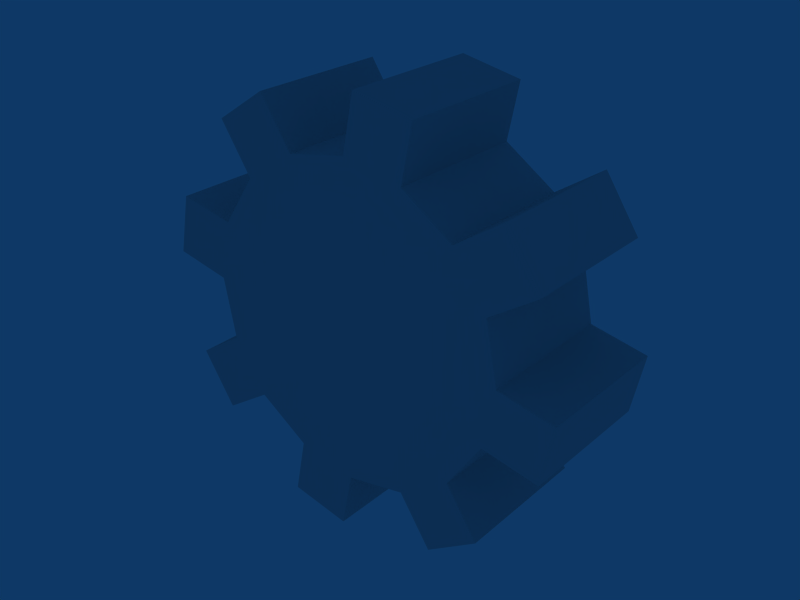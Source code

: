 # Source: Gear.blend  (saved by Blender 2.49.0; exported with 4.5.12 LTS)
import bpy
from mathutils import Matrix  # noqa: F401  (used for matrix-valued properties, if any)

bpy.ops.wm.read_factory_settings(use_empty=True)
scene = bpy.context.scene
scene.name = 'Scene'

# ---- collections
col_collection_1 = bpy.data.collections.new('Collection 1'); scene.collection.children.link(col_collection_1)

# ---- materials (node trees are filled in below, after node groups)
mat_material = bpy.data.materials.new('Material')
mat_material.alpha_threshold = 0.0
mat_material.roughness = 0.5
mat_material.line_color = (0.0, 0.0, 0.0, 1.0)

# ---- material node trees

# ---- world
world_world = bpy.data.worlds.new('World'); scene.world = world_world
world_world.color = (0.05656, 0.2208, 0.4)
world_world.use_sun_shadow = False
world_world.sun_shadow_jitter_overblur = 0.0
world_world.cycles.sampling_method = 'MANUAL'
world_world.cycles.sample_map_resolution = 256

# ---- meshes
me_cube = bpy.data.meshes.new('Cube')
me_cube.from_pydata([(1.561, 1.015, 1.561), (2.04, 1.015, 0.8449), (2.208, 1.015, -5.223e-07), (2.04, 1.015, -0.8449), (1.561, 1.015, -1.561), (0.8449, 1.015, -2.04), (-1.673e-07, 1.015, -2.208), (-0.8449, 1.015, -2.04), (-1.561, 1.015, -1.561), (-2.04, 1.015, -0.8449), (-2.208, 1.015, -3.995e-07), (-2.04, 1.015, 0.8449), (-1.561, 1.015, 1.561), (-0.8449, 1.015, 2.04), (9.381e-07, 1.015, 2.208), (0.8449, 1.015, 2.04), (1.561, -0.9846, 1.561), (2.04, -0.9846, 0.8449), (2.208, -0.9846, -3.201e-06), (2.04, -0.9846, -0.8449), (1.561, -0.9846, -1.561), (0.8449, -0.9846, -2.04), (-4.764e-06, -0.9846, -2.208), (-0.8449, -0.9846, -2.04), (-1.561, -0.9846, -1.561), (-2.04, -0.9846, -0.8449), (-2.208, -0.9846, 5.326e-06), (-2.04, -0.9846, 0.8449), (-1.561, -0.9846, 1.561), (-0.8449, -0.9846, 2.04), (6.588e-06, -0.9846, 2.208), (0.8449, -0.9846, 2.04), (-5.007e-07, -0.9846, -3.503e-07), (0.1576, 1.015, 3.0), (0.1576, -0.9846, 3.0), (1.002, -0.9846, 2.832), (1.002, 1.015, 2.832), (-2.01, 1.015, 2.233), (-2.01, -0.9846, 2.233), (-1.294, -0.9846, 2.711), (-1.294, 1.015, 2.711), (-3.0, 1.015, 0.1576), (-3.0, -0.9846, 0.1576), (-2.832, -0.9846, 1.002), (-2.832, 1.015, 1.002), (-2.233, 1.015, -2.01), (-2.233, -0.9846, -2.01), (-2.711, -0.9846, -1.294), (-2.711, 1.015, -1.294), (-0.1576, 1.015, -3.0), (-0.1576, -0.9846, -3.0), (-1.002, -0.9846, -2.832), (-1.002, 1.015, -2.832), (2.01, 1.015, -2.233), (2.01, -0.9846, -2.233), (1.294, -0.9846, -2.711), (1.294, 1.015, -2.711), (3.0, 1.015, -0.1576), (3.0, -0.9846, -0.1576), (2.832, -0.9846, -1.002), (2.832, 1.015, -1.002), (2.233, 1.015, 2.01), (2.233, -0.9846, 2.01), (2.711, -0.9846, 1.294), (2.711, 1.015, 1.294)], [], [(32, 17, 16), (32, 18, 17), (32, 19, 18), (32, 20, 19), (32, 21, 20), (32, 22, 21), (32, 23, 22), (32, 24, 23), (32, 25, 24), (32, 26, 25), (32, 27, 26), (32, 28, 27), (32, 29, 28), (32, 30, 29), (32, 31, 30), (32, 16, 31), (1, 17, 18, 2), (3, 19, 20, 4), (5, 21, 22, 6), (7, 23, 24, 8), (9, 25, 26, 10), (11, 27, 28, 12), (13, 29, 30, 14), (16, 0, 15, 31), (30, 34, 33, 14), (31, 35, 34, 30), (15, 36, 35, 31), (33, 34, 35, 36), (28, 38, 37, 12), (29, 39, 38, 28), (13, 40, 39, 29), (37, 38, 39, 40), (26, 42, 41, 10), (27, 43, 42, 26), (11, 44, 43, 27), (41, 42, 43, 44), (24, 46, 45, 8), (25, 47, 46, 24), (9, 48, 47, 25), (45, 46, 47, 48), (22, 50, 49, 6), (23, 51, 50, 22), (7, 52, 51, 23), (49, 50, 51, 52), (20, 54, 53, 4), (21, 55, 54, 20), (5, 56, 55, 21), (53, 54, 55, 56), (18, 58, 57, 2), (19, 59, 58, 18), (3, 60, 59, 19), (57, 58, 59, 60), (61, 0, 16, 62), (17, 63, 62, 16), (1, 64, 63, 17), (61, 62, 63, 64)])
_uv = me_cube.uv_layers.new(name='UVTex')
_uv.uv.foreach_set('vector', [0.6976, 0.892, 0.7633, 0.9309, 0.7616, 0.9944, 0.6976, 0.892, 0.7644, 0.8914, 0.7633, 0.9309, 0.6976, 0.892, 0.7621, 0.8537, 0.7644, 0.8914, 0.6976, 0.892, 0.7604, 0.7969, 0.7621, 0.8537, 0.6976, 0.892, 0.731, 0.7862, 0.7604, 0.7969, 0.6976, 0.892, 0.6976, 0.7822, 0.731, 0.7862, 0.6976, 0.892, 0.6653, 0.7843, 0.6976, 0.7822, 0.6976, 0.892, 0.6317, 0.7926, 0.6653, 0.7843, 0.6976, 0.892, 0.6269, 0.8525, 0.6317, 0.7926, 0.6976, 0.892, 0.6277, 0.892, 0.6269, 0.8525, 0.6976, 0.892, 0.6288, 0.9528, 0.6277, 0.892, 0.6976, 0.892, 0.6286, 0.9944, 0.6288, 0.9528, 0.6976, 0.892, 0.6696, 0.9954, 0.6286, 0.9944, 0.6976, 0.892, 0.6976, 0.9963, 0.6696, 0.9954, 0.6976, 0.892, 0.7286, 0.9954, 0.6976, 0.9963, 0.6976, 0.892, 0.7616, 0.9944, 0.7286, 0.9954, 0.559, 0.9359, 0.559, 0.9359, 0.5666, 0.8976, 0.5666, 0.8976, 0.559, 0.8593, 0.559, 0.8593, 0.5373, 0.8269, 0.5373, 0.8269, 0.5049, 0.8052, 0.5049, 0.8052, 0.4666, 0.7976, 0.4666, 0.7976, 0.4283, 0.8052, 0.4283, 0.8052, 0.3959, 0.8269, 0.3959, 0.8269, 0.3742, 0.8593, 0.3742, 0.8593, 0.3666, 0.8976, 0.3666, 0.8976, 0.3742, 0.9359, 0.3742, 0.9359, 0.3959, 0.9683, 0.3959, 0.9683, 0.4283, 0.99, 0.4283, 0.99, 0.4666, 0.9976, 0.4666, 0.9976, 0.5373, 0.9683, 0.5373, 0.9683, 0.5049, 0.99, 0.5049, 0.99, 0.6299, 0.7875, 0.6299, 0.8431, 0.6854, 0.8431, 0.6854, 0.7875, 0.6299, 0.7875, 0.6299, 0.8431, 0.6854, 0.8431, 0.6854, 0.7875, 0.6299, 0.7875, 0.6299, 0.8431, 0.6854, 0.8431, 0.6854, 0.7875, 0.6299, 0.7875, 0.6299, 0.8431, 0.6854, 0.8431, 0.6854, 0.7875, 0.6299, 0.7875, 0.6299, 0.8431, 0.6854, 0.8431, 0.6854, 0.7875, 0.6299, 0.7875, 0.6299, 0.8431, 0.6854, 0.8431, 0.6854, 0.7875, 0.6299, 0.7875, 0.6299, 0.8431, 0.6854, 0.8431, 0.6854, 0.7875, 0.6299, 0.7875, 0.6299, 0.8431, 0.6854, 0.8431, 0.6854, 0.7875, 0.6299, 0.7875, 0.6299, 0.8431, 0.6854, 0.8431, 0.6854, 0.7875, 0.6299, 0.7875, 0.6299, 0.8431, 0.6854, 0.8431, 0.6854, 0.7875, 0.6299, 0.7875, 0.6299, 0.8431, 0.6854, 0.8431, 0.6854, 0.7875, 0.6299, 0.7875, 0.6299, 0.8431, 0.6854, 0.8431, 0.6854, 0.7875, 0.6299, 0.7875, 0.6299, 0.8431, 0.6854, 0.8431, 0.6854, 0.7875, 0.6299, 0.7875, 0.6299, 0.8431, 0.6854, 0.8431, 0.6854, 0.7875, 0.6299, 0.7875, 0.6299, 0.8431, 0.6854, 0.8431, 0.6854, 0.7875, 0.6299, 0.7875, 0.6299, 0.8431, 0.6854, 0.8431, 0.6854, 0.7875, 0.6299, 0.7875, 0.6299, 0.8431, 0.6854, 0.8431, 0.6854, 0.7875, 0.6299, 0.7875, 0.6299, 0.8431, 0.6854, 0.8431, 0.6854, 0.7875, 0.6299, 0.7875, 0.6299, 0.8431, 0.6854, 0.8431, 0.6854, 0.7875, 0.6299, 0.7875, 0.6299, 0.8431, 0.6854, 0.8431, 0.6854, 0.7875, 0.6299, 0.7875, 0.6299, 0.8431, 0.6854, 0.8431, 0.6854, 0.7875, 0.6299, 0.7875, 0.6299, 0.8431, 0.6854, 0.8431, 0.6854, 0.7875, 0.6299, 0.7875, 0.6299, 0.8431, 0.6854, 0.8431, 0.6854, 0.7875, 0.6299, 0.7875, 0.6299, 0.8431, 0.6854, 0.8431, 0.6854, 0.7875, 0.6299, 0.7875, 0.6299, 0.8431, 0.6854, 0.8431, 0.6854, 0.7875, 0.6299, 0.7875, 0.6299, 0.8431, 0.6854, 0.8431, 0.6854, 0.7875, 0.6299, 0.7875, 0.6299, 0.8431, 0.6854, 0.8431, 0.6854, 0.7875, 0.6299, 0.7875, 0.6299, 0.8431, 0.6854, 0.8431, 0.6854, 0.7875, 0.6299, 0.7875, 0.6299, 0.8431, 0.6854, 0.8431, 0.6854, 0.7875, 0.6299, 0.7875, 0.6299, 0.8431, 0.6854, 0.8431, 0.6854, 0.7875, 0.6299, 0.7875, 0.6299, 0.8431, 0.6854, 0.8431, 0.6854, 0.7875, 0.6299, 0.7875, 0.6299, 0.8431, 0.6854, 0.8431, 0.6854, 0.7875])
me_cube.materials.append(mat_material)
me_cube.use_remesh_preserve_volume = False
me_cube.use_remesh_preserve_attributes = False
me_cube.use_mirror_vertex_groups = False
me_cube.update()

# ---- objects
ob_gear = bpy.data.objects.new('Gear', me_cube)

# ---- transforms, parenting, visibility, modifiers, constraints
ob_gear.location = (0.0, 0.0, 0.0)
ob_gear.lock_rotations_4d = False
ob_gear.empty_display_type = 'ARROWS'
ob_gear.color = (0.0, 0.0, 0.0, 1.0)
ob_gear.lineart.crease_threshold = 0.0

# ---- collection membership
col_collection_1.objects.link(ob_gear)

# ---- scene / render settings (as saved in the file)
scene.frame_start = 1; scene.frame_end = 250; scene.frame_set(1)
scene.render.engine = 'BLENDER_EEVEE_NEXT'
scene.render.image_settings.file_format = 'JPEG'
scene.render.image_settings.color_mode = 'RGB'
scene.render.image_settings.compression = 90
scene.render.resolution_x = 800
scene.render.resolution_y = 600
scene.render.pixel_aspect_x = 100.0
scene.render.pixel_aspect_y = 100.0
scene.render.fps = 25
scene.render.dither_intensity = 0.0
scene.render.use_compositing = False
scene.render.use_sequencer = False
scene.render.bake_margin = 2
scene.render.bake_bias = 0.0
scene.render.use_stamp_time = False
scene.render.use_stamp_date = False
scene.render.use_stamp_frame = False
scene.render.use_stamp_camera = False
scene.render.use_stamp_scene = False
scene.render.use_stamp_filename = False
scene.render.use_stamp_render_time = False
scene.render.stamp_font_size = 0
scene.cycles.use_denoising = False
scene.cycles.samples = 10
scene.cycles.sampling_pattern = 'TABULATED_SOBOL'
scene.cycles.light_sampling_threshold = 0.0
scene.cycles.use_adaptive_sampling = False
scene.cycles.use_light_tree = False
scene.cycles.blur_glossy = 0.0
scene.cycles.volume_bounces = 1
scene.cycles.pixel_filter_type = 'GAUSSIAN'
scene.cycles.sample_clamp_indirect = 0.0
scene.view_settings.view_transform = 'Raw'
bpy.context.view_layer.update()

# ---- added for rendering (the .blend has no active camera): camera
cam_auto = bpy.data.cameras.new('AutoCamera')
cam_auto.lens = 50.0
cam_auto.sensor_width = 36.0
cam_auto.clip_end = 1000.0
ob_auto_camera = bpy.data.objects.new('AutoCamera', cam_auto)
scene.collection.objects.link(ob_auto_camera)
ob_auto_camera.location = (8.06592, -9.66372, 6.45274)
ob_auto_camera.rotation_euler = (1.09748, -7.21219e-08, 0.694738)
scene.camera = ob_auto_camera
bpy.context.view_layer.update()
